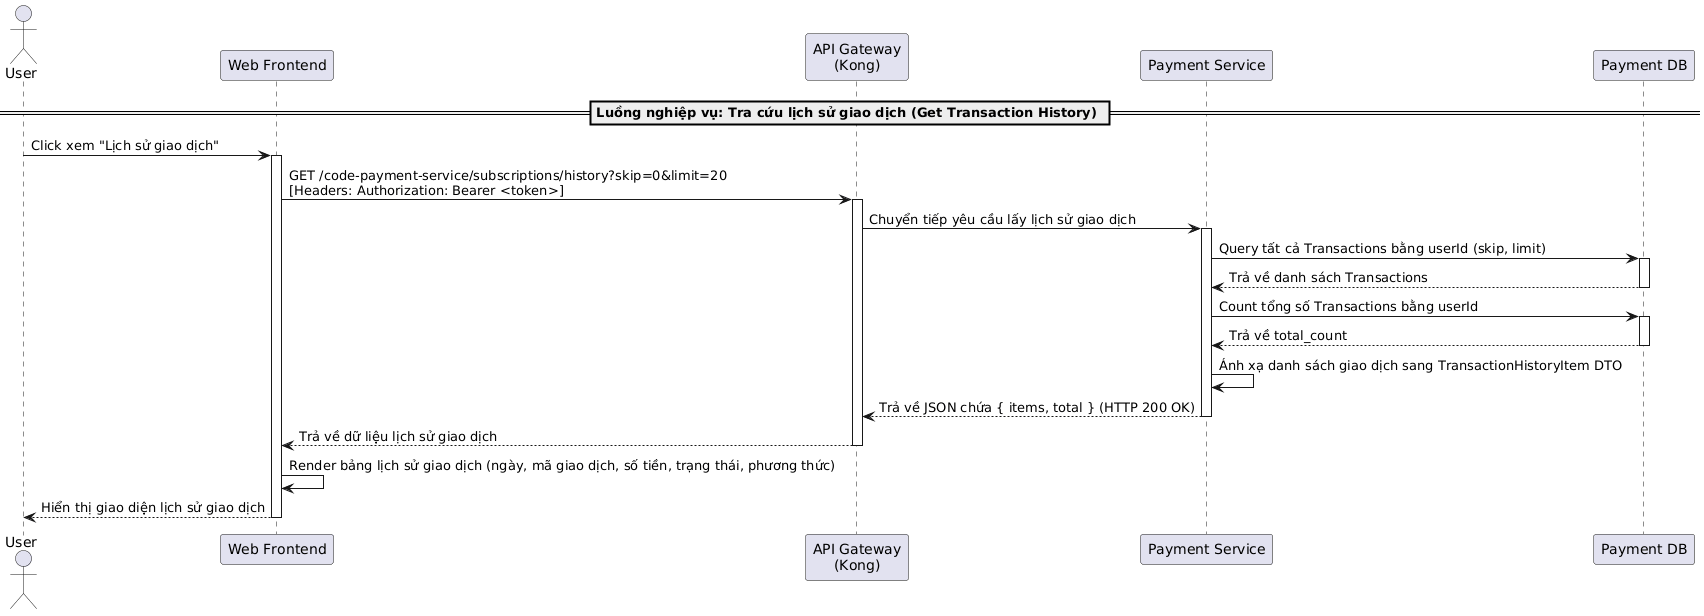

The diagram above was rendered by PlantUML. Its source (embedded in the PNG):
@startuml
actor "User" as User
participant "Web Frontend" as Frontend
participant "API Gateway\n(Kong)" as Kong
participant "Payment Service" as PaymentService
participant "Payment DB" as DB

== Luồng nghiệp vụ: Tra cứu lịch sử giao dịch (Get Transaction History) ==

User -> Frontend: Click xem "Lịch sử giao dịch"
activate Frontend

Frontend -> Kong: GET /code-payment-service/subscriptions/history?skip=0&limit=20\n[Headers: Authorization: Bearer <token>]
activate Kong
Kong -> PaymentService: Chuyển tiếp yêu cầu lấy lịch sử giao dịch
activate PaymentService

PaymentService -> DB: Query tất cả Transactions bằng userId (skip, limit)
activate DB
DB --> PaymentService: Trả về danh sách Transactions
deactivate DB

PaymentService -> DB: Count tổng số Transactions bằng userId
activate DB
DB --> PaymentService: Trả về total_count
deactivate DB

PaymentService -> PaymentService: Ánh xạ danh sách giao dịch sang TransactionHistoryItem DTO
PaymentService --> Kong: Trả về JSON chứa { items, total } (HTTP 200 OK)
deactivate PaymentService
Kong --> Frontend: Trả về dữ liệu lịch sử giao dịch
deactivate Kong

Frontend -> Frontend: Render bảng lịch sử giao dịch (ngày, mã giao dịch, số tiền, trạng thái, phương thức)
Frontend --> User: Hiển thị giao diện lịch sử giao dịch
deactivate Frontend
@enduml